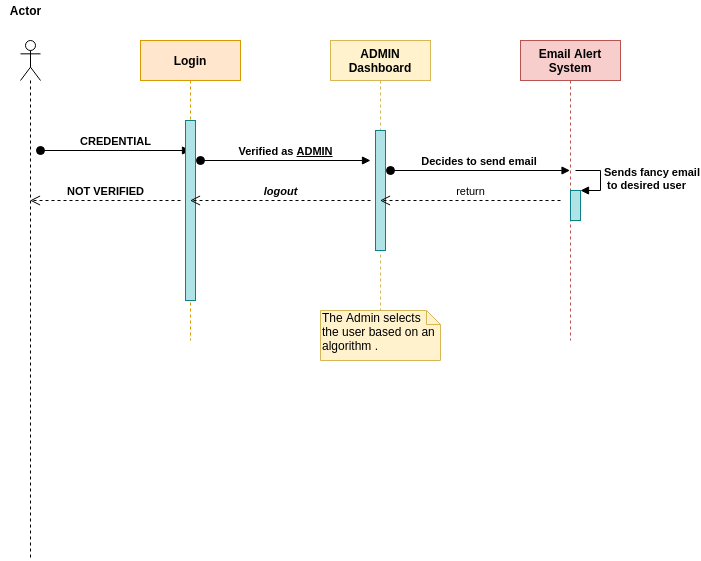

The diagram above was exported from draw.io. Its source (the exported page's mxGraphModel, read from the mxfile embedded in the PNG):
<mxGraphModel dx="1357" dy="760" grid="1" gridSize="10" guides="1" tooltips="1" connect="1" arrows="1" fold="1" page="1" pageScale="1" pageWidth="1100" pageHeight="850" background="#ffffff" math="0" shadow="0">
  <root>
    <mxCell id="0" />
    <mxCell id="1" parent="0" />
    <mxCell id="ZHYoNom7ET9eCqWbYwfH-2" value="" style="shape=umlLifeline;participant=umlActor;perimeter=lifelinePerimeter;whiteSpace=wrap;html=1;container=1;collapsible=0;recursiveResize=0;verticalAlign=top;spacingTop=36;labelBackgroundColor=#ffffff;outlineConnect=0;" vertex="1" parent="1">
      <mxGeometry x="120" y="140" width="20" height="520" as="geometry" />
    </mxCell>
    <mxCell id="ZHYoNom7ET9eCqWbYwfH-6" value="&lt;b&gt;CREDENTIAL&lt;/b&gt;" style="html=1;verticalAlign=bottom;startArrow=oval;startFill=1;endArrow=block;startSize=8;" edge="1" parent="ZHYoNom7ET9eCqWbYwfH-2">
      <mxGeometry width="60" relative="1" as="geometry">
        <mxPoint x="20" y="110" as="sourcePoint" />
        <mxPoint x="170" y="110" as="targetPoint" />
      </mxGeometry>
    </mxCell>
    <mxCell id="ZHYoNom7ET9eCqWbYwfH-3" value="&lt;b&gt;Actor&lt;/b&gt;" style="text;html=1;align=center;verticalAlign=middle;resizable=0;points=[];autosize=1;" vertex="1" parent="1">
      <mxGeometry x="100" y="100" width="50" height="20" as="geometry" />
    </mxCell>
    <mxCell id="ZHYoNom7ET9eCqWbYwfH-4" value="&lt;b&gt;Login&lt;/b&gt;" style="shape=umlLifeline;perimeter=lifelinePerimeter;whiteSpace=wrap;html=1;container=1;collapsible=0;recursiveResize=0;outlineConnect=0;fillColor=#ffe6cc;strokeColor=#d79b00;" vertex="1" parent="1">
      <mxGeometry x="240" y="140" width="100" height="300" as="geometry" />
    </mxCell>
    <mxCell id="ZHYoNom7ET9eCqWbYwfH-5" value="" style="html=1;points=[];perimeter=orthogonalPerimeter;fillColor=#b0e3e6;strokeColor=#0e8088;" vertex="1" parent="ZHYoNom7ET9eCqWbYwfH-4">
      <mxGeometry x="45" y="80" width="10" height="180" as="geometry" />
    </mxCell>
    <mxCell id="ZHYoNom7ET9eCqWbYwfH-16" value="&lt;b&gt;Verified as &lt;u&gt;ADMIN&lt;/u&gt;&lt;/b&gt;" style="html=1;verticalAlign=bottom;startArrow=oval;startFill=1;endArrow=block;startSize=8;" edge="1" parent="ZHYoNom7ET9eCqWbYwfH-4">
      <mxGeometry width="60" relative="1" as="geometry">
        <mxPoint x="60" y="120" as="sourcePoint" />
        <mxPoint x="230" y="120" as="targetPoint" />
      </mxGeometry>
    </mxCell>
    <mxCell id="ZHYoNom7ET9eCqWbYwfH-7" value="&lt;b&gt;NOT VERIFIED&lt;/b&gt;" style="html=1;verticalAlign=bottom;endArrow=open;dashed=1;endSize=8;" edge="1" parent="1" target="ZHYoNom7ET9eCqWbYwfH-2">
      <mxGeometry relative="1" as="geometry">
        <mxPoint x="280" y="300" as="sourcePoint" />
        <mxPoint x="200" y="300" as="targetPoint" />
      </mxGeometry>
    </mxCell>
    <mxCell id="ZHYoNom7ET9eCqWbYwfH-11" value="&lt;b&gt;ADMIN Dashboard&lt;/b&gt;" style="shape=umlLifeline;perimeter=lifelinePerimeter;whiteSpace=wrap;html=1;container=1;collapsible=0;recursiveResize=0;outlineConnect=0;fillColor=#fff2cc;strokeColor=#d6b656;" vertex="1" parent="1">
      <mxGeometry x="430" y="140" width="100" height="300" as="geometry" />
    </mxCell>
    <mxCell id="ZHYoNom7ET9eCqWbYwfH-12" value="" style="html=1;points=[];perimeter=orthogonalPerimeter;fillColor=#b0e3e6;strokeColor=#0e8088;" vertex="1" parent="ZHYoNom7ET9eCqWbYwfH-11">
      <mxGeometry x="45" y="90" width="10" height="120" as="geometry" />
    </mxCell>
    <mxCell id="ZHYoNom7ET9eCqWbYwfH-21" value="&lt;b&gt;Decides to send email&amp;nbsp;&lt;/b&gt;" style="html=1;verticalAlign=bottom;startArrow=oval;startFill=1;endArrow=block;startSize=8;" edge="1" parent="ZHYoNom7ET9eCqWbYwfH-11" target="ZHYoNom7ET9eCqWbYwfH-20">
      <mxGeometry width="60" relative="1" as="geometry">
        <mxPoint x="60" y="130" as="sourcePoint" />
        <mxPoint x="120" y="130" as="targetPoint" />
      </mxGeometry>
    </mxCell>
    <mxCell id="ZHYoNom7ET9eCqWbYwfH-20" value="&lt;b&gt;Email Alert System&lt;/b&gt;" style="shape=umlLifeline;perimeter=lifelinePerimeter;whiteSpace=wrap;html=1;container=1;collapsible=0;recursiveResize=0;outlineConnect=0;fillColor=#f8cecc;strokeColor=#b85450;" vertex="1" parent="1">
      <mxGeometry x="620" y="140" width="100" height="300" as="geometry" />
    </mxCell>
    <mxCell id="ZHYoNom7ET9eCqWbYwfH-24" value="" style="html=1;points=[];perimeter=orthogonalPerimeter;fillColor=#b0e3e6;strokeColor=#0e8088;" vertex="1" parent="ZHYoNom7ET9eCqWbYwfH-20">
      <mxGeometry x="50" y="150" width="10" height="30" as="geometry" />
    </mxCell>
    <mxCell id="ZHYoNom7ET9eCqWbYwfH-25" value="&lt;b&gt;Sends fancy email&lt;br&gt;&amp;nbsp;to&amp;nbsp;desired user&amp;nbsp;&lt;/b&gt;" style="edgeStyle=orthogonalEdgeStyle;html=1;align=left;spacingLeft=2;endArrow=block;rounded=0;entryX=1;entryY=0;" edge="1" target="ZHYoNom7ET9eCqWbYwfH-24" parent="ZHYoNom7ET9eCqWbYwfH-20">
      <mxGeometry relative="1" as="geometry">
        <mxPoint x="55" y="130" as="sourcePoint" />
        <Array as="points">
          <mxPoint x="80" y="130" />
        </Array>
      </mxGeometry>
    </mxCell>
    <mxCell id="ZHYoNom7ET9eCqWbYwfH-27" value="return" style="html=1;verticalAlign=bottom;endArrow=open;dashed=1;endSize=8;" edge="1" parent="1" target="ZHYoNom7ET9eCqWbYwfH-11">
      <mxGeometry relative="1" as="geometry">
        <mxPoint x="660" y="300" as="sourcePoint" />
        <mxPoint x="580" y="300" as="targetPoint" />
      </mxGeometry>
    </mxCell>
    <mxCell id="ZHYoNom7ET9eCqWbYwfH-28" value="&lt;i&gt;&lt;b&gt;logout&lt;/b&gt;&lt;/i&gt;" style="html=1;verticalAlign=bottom;endArrow=open;dashed=1;endSize=8;" edge="1" parent="1" target="ZHYoNom7ET9eCqWbYwfH-4">
      <mxGeometry relative="1" as="geometry">
        <mxPoint x="470" y="300" as="sourcePoint" />
        <mxPoint x="390" y="300" as="targetPoint" />
      </mxGeometry>
    </mxCell>
    <mxCell id="ZHYoNom7ET9eCqWbYwfH-29" value="The Admin selects&amp;nbsp;&lt;br&gt;the user based on an&amp;nbsp;&lt;br&gt;algorithm ." style="shape=note;whiteSpace=wrap;html=1;size=14;verticalAlign=top;align=left;spacingTop=-6;fillColor=#fff2cc;strokeColor=#d6b656;" vertex="1" parent="1">
      <mxGeometry x="420" y="410" width="120" height="50" as="geometry" />
    </mxCell>
  </root>
</mxGraphModel>